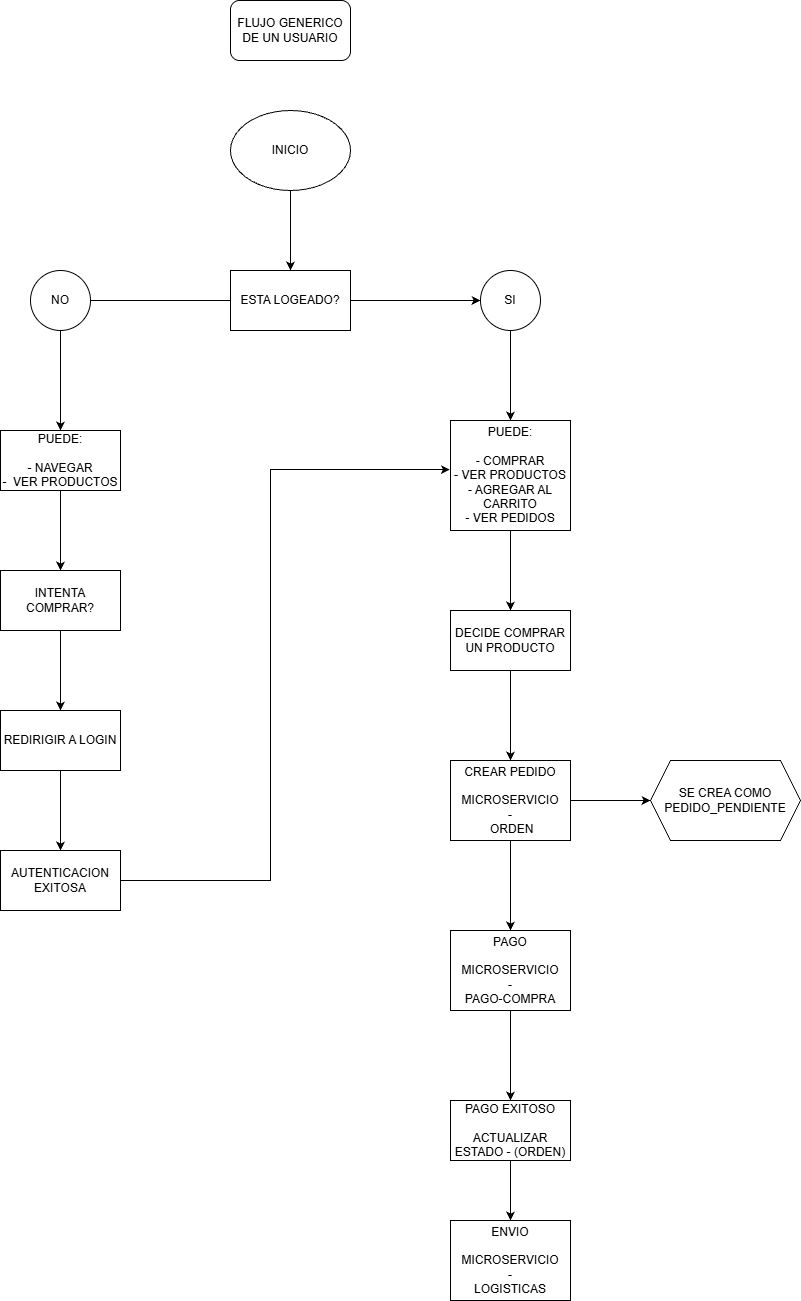

The diagram above was exported from draw.io. Its source (the exported page's mxGraphModel, read from the mxfile embedded in the PNG):
<mxGraphModel dx="1488" dy="782" grid="1" gridSize="10" guides="1" tooltips="1" connect="1" arrows="1" fold="1" page="1" pageScale="1" pageWidth="827" pageHeight="1169" math="0" shadow="0">
  <root>
    <mxCell id="0" />
    <mxCell id="1" parent="0" />
    <mxCell id="QEa-mKnP1LOopkHFnVUH-13" edge="1" parent="1" source="QEa-mKnP1LOopkHFnVUH-4" style="edgeStyle=orthogonalEdgeStyle;rounded=0;orthogonalLoop=1;jettySize=auto;html=1;" target="QEa-mKnP1LOopkHFnVUH-11">
      <mxGeometry relative="1" as="geometry" />
    </mxCell>
    <mxCell id="QEa-mKnP1LOopkHFnVUH-4" parent="1" style="ellipse;whiteSpace=wrap;html=1;" value="INICIO" vertex="1">
      <mxGeometry height="80" width="120" x="320" y="140" as="geometry" />
    </mxCell>
    <mxCell id="QEa-mKnP1LOopkHFnVUH-8" parent="1" style="rounded=1;whiteSpace=wrap;html=1;" value="FLUJO GENERICO DE UN USUARIO" vertex="1">
      <mxGeometry height="60" width="120" x="320" y="30" as="geometry" />
    </mxCell>
    <mxCell id="QEa-mKnP1LOopkHFnVUH-15" edge="1" parent="1" source="QEa-mKnP1LOopkHFnVUH-11" style="edgeStyle=orthogonalEdgeStyle;rounded=0;orthogonalLoop=1;jettySize=auto;html=1;" target="QEa-mKnP1LOopkHFnVUH-14" value="">
      <mxGeometry relative="1" as="geometry" />
    </mxCell>
    <mxCell id="QEa-mKnP1LOopkHFnVUH-17" edge="1" parent="1" source="QEa-mKnP1LOopkHFnVUH-22" style="edgeStyle=orthogonalEdgeStyle;rounded=0;orthogonalLoop=1;jettySize=auto;html=1;" target="QEa-mKnP1LOopkHFnVUH-16" value="">
      <mxGeometry relative="1" as="geometry" />
    </mxCell>
    <mxCell id="QEa-mKnP1LOopkHFnVUH-11" parent="1" style="rounded=0;whiteSpace=wrap;html=1;" value="ESTA LOGEADO?" vertex="1">
      <mxGeometry height="60" width="120" x="320" y="300" as="geometry" />
    </mxCell>
    <mxCell id="QEa-mKnP1LOopkHFnVUH-26" edge="1" parent="1" source="QEa-mKnP1LOopkHFnVUH-14" style="edgeStyle=orthogonalEdgeStyle;rounded=0;orthogonalLoop=1;jettySize=auto;html=1;" target="QEa-mKnP1LOopkHFnVUH-25" value="">
      <mxGeometry relative="1" as="geometry" />
    </mxCell>
    <mxCell id="QEa-mKnP1LOopkHFnVUH-14" parent="1" style="whiteSpace=wrap;html=1;rounded=0;" value="PUEDE:&lt;div&gt;&lt;br&gt;&lt;/div&gt;&lt;div&gt;- NAVEGAR&lt;br&gt;&lt;div&gt;-&amp;nbsp; VER PRODUCTOS&lt;/div&gt;&lt;/div&gt;" vertex="1">
      <mxGeometry height="60" width="120" x="90" y="460" as="geometry" />
    </mxCell>
    <mxCell id="QEa-mKnP1LOopkHFnVUH-30" edge="1" parent="1" source="QEa-mKnP1LOopkHFnVUH-16" style="edgeStyle=orthogonalEdgeStyle;rounded=0;orthogonalLoop=1;jettySize=auto;html=1;" target="QEa-mKnP1LOopkHFnVUH-29" value="">
      <mxGeometry relative="1" as="geometry" />
    </mxCell>
    <mxCell id="QEa-mKnP1LOopkHFnVUH-16" parent="1" style="whiteSpace=wrap;html=1;rounded=0;" value="PUEDE:&lt;div&gt;&lt;br&gt;&lt;/div&gt;&lt;div&gt;- COMPRAR&lt;/div&gt;&lt;div&gt;- VER PRODUCTOS&lt;/div&gt;&lt;div&gt;- AGREGAR AL CARRITO&lt;/div&gt;&lt;div&gt;- VER PEDIDOS&lt;/div&gt;" vertex="1">
      <mxGeometry height="110" width="120" x="540" y="450" as="geometry" />
    </mxCell>
    <mxCell id="QEa-mKnP1LOopkHFnVUH-23" parent="1" style="ellipse;whiteSpace=wrap;html=1;aspect=fixed;" value="NO" vertex="1">
      <mxGeometry height="60" width="60" x="120" y="300" as="geometry" />
    </mxCell>
    <mxCell id="QEa-mKnP1LOopkHFnVUH-24" edge="1" parent="1" source="QEa-mKnP1LOopkHFnVUH-11" style="edgeStyle=orthogonalEdgeStyle;rounded=0;orthogonalLoop=1;jettySize=auto;html=1;" target="QEa-mKnP1LOopkHFnVUH-22" value="">
      <mxGeometry relative="1" as="geometry">
        <mxPoint x="440" y="330" as="sourcePoint" />
        <mxPoint x="590" y="460" as="targetPoint" />
      </mxGeometry>
    </mxCell>
    <mxCell id="QEa-mKnP1LOopkHFnVUH-22" parent="1" style="ellipse;whiteSpace=wrap;html=1;aspect=fixed;" value="SI" vertex="1">
      <mxGeometry height="60" width="60" x="570" y="300" as="geometry" />
    </mxCell>
    <mxCell id="QEa-mKnP1LOopkHFnVUH-28" edge="1" parent="1" source="QEa-mKnP1LOopkHFnVUH-25" style="edgeStyle=orthogonalEdgeStyle;rounded=0;orthogonalLoop=1;jettySize=auto;html=1;" target="QEa-mKnP1LOopkHFnVUH-27" value="">
      <mxGeometry relative="1" as="geometry" />
    </mxCell>
    <mxCell id="QEa-mKnP1LOopkHFnVUH-25" parent="1" style="whiteSpace=wrap;html=1;rounded=0;" value="INTENTA COMPRAR?" vertex="1">
      <mxGeometry height="60" width="120" x="90" y="600" as="geometry" />
    </mxCell>
    <mxCell id="QEa-mKnP1LOopkHFnVUH-38" edge="1" parent="1" source="QEa-mKnP1LOopkHFnVUH-27" style="edgeStyle=orthogonalEdgeStyle;rounded=0;orthogonalLoop=1;jettySize=auto;html=1;" target="QEa-mKnP1LOopkHFnVUH-37" value="">
      <mxGeometry relative="1" as="geometry" />
    </mxCell>
    <mxCell id="QEa-mKnP1LOopkHFnVUH-27" parent="1" style="whiteSpace=wrap;html=1;rounded=0;" value="REDIRIGIR A LOGIN" vertex="1">
      <mxGeometry height="60" width="120" x="90" y="740" as="geometry" />
    </mxCell>
    <mxCell id="QEa-mKnP1LOopkHFnVUH-32" edge="1" parent="1" source="QEa-mKnP1LOopkHFnVUH-29" style="edgeStyle=orthogonalEdgeStyle;rounded=0;orthogonalLoop=1;jettySize=auto;html=1;" target="QEa-mKnP1LOopkHFnVUH-31" value="">
      <mxGeometry relative="1" as="geometry" />
    </mxCell>
    <mxCell id="QEa-mKnP1LOopkHFnVUH-29" parent="1" style="whiteSpace=wrap;html=1;rounded=0;" value="DECIDE COMPRAR UN PRODUCTO" vertex="1">
      <mxGeometry height="60" width="120" x="540" y="640" as="geometry" />
    </mxCell>
    <mxCell id="QEa-mKnP1LOopkHFnVUH-34" edge="1" parent="1" source="QEa-mKnP1LOopkHFnVUH-31" style="edgeStyle=orthogonalEdgeStyle;rounded=0;orthogonalLoop=1;jettySize=auto;html=1;" target="QEa-mKnP1LOopkHFnVUH-33" value="">
      <mxGeometry relative="1" as="geometry" />
    </mxCell>
    <mxCell id="QEa-mKnP1LOopkHFnVUH-45" edge="1" parent="1" source="QEa-mKnP1LOopkHFnVUH-31" style="edgeStyle=orthogonalEdgeStyle;rounded=0;orthogonalLoop=1;jettySize=auto;html=1;" target="QEa-mKnP1LOopkHFnVUH-44" value="">
      <mxGeometry relative="1" as="geometry" />
    </mxCell>
    <mxCell id="QEa-mKnP1LOopkHFnVUH-31" parent="1" style="whiteSpace=wrap;html=1;rounded=0;" value="CREAR PEDIDO&lt;div&gt;&lt;br&gt;&lt;/div&gt;&lt;div&gt;MICROSERVICIO&lt;/div&gt;&lt;div&gt;-&lt;/div&gt;&lt;div&gt;&lt;span&gt;&lt;span style=&quot;color: light-dark(rgb(0, 0, 0), rgb(255, 255, 255));&quot;&gt;&amp;nbsp;&lt;/span&gt;&lt;span style=&quot;color: light-dark(rgb(0, 0, 0), rgb(255, 255, 255)); background-color: light-dark(rgb(255, 255, 255), rgb(204, 0, 102));&quot;&gt;ORDEN&lt;/span&gt;&lt;/span&gt;&lt;/div&gt;" vertex="1">
      <mxGeometry height="80" width="120" x="540" y="790" as="geometry" />
    </mxCell>
    <mxCell id="QEa-mKnP1LOopkHFnVUH-36" edge="1" parent="1" source="QEa-mKnP1LOopkHFnVUH-33" style="edgeStyle=orthogonalEdgeStyle;rounded=0;orthogonalLoop=1;jettySize=auto;html=1;" target="QEa-mKnP1LOopkHFnVUH-35" value="">
      <mxGeometry relative="1" as="geometry" />
    </mxCell>
    <mxCell id="QEa-mKnP1LOopkHFnVUH-41" edge="1" parent="1" source="QEa-mKnP1LOopkHFnVUH-33" style="edgeStyle=orthogonalEdgeStyle;rounded=0;orthogonalLoop=1;jettySize=auto;html=1;" target="QEa-mKnP1LOopkHFnVUH-40" value="">
      <mxGeometry relative="1" as="geometry" />
    </mxCell>
    <mxCell id="QEa-mKnP1LOopkHFnVUH-33" parent="1" style="whiteSpace=wrap;html=1;rounded=0;" value="PAGO&lt;div&gt;&lt;br&gt;&lt;/div&gt;&lt;div&gt;MICROSERVICIO&lt;/div&gt;&lt;div&gt;-&lt;/div&gt;&lt;div&gt;&lt;span style=&quot;background-color: light-dark(rgb(255, 255, 255), rgb(204, 0, 102));&quot;&gt;PAGO-COMPRA&lt;/span&gt;&lt;/div&gt;" vertex="1">
      <mxGeometry height="80" width="120" x="540" y="960" as="geometry" />
    </mxCell>
    <mxCell id="QEa-mKnP1LOopkHFnVUH-35" parent="1" style="whiteSpace=wrap;html=1;rounded=0;" value="ENVIO&lt;div&gt;&lt;br&gt;&lt;/div&gt;&lt;div&gt;MICROSERVICIO&lt;/div&gt;&lt;div&gt;-&lt;/div&gt;&lt;div&gt;&lt;span style=&quot;background-color: light-dark(rgb(255, 255, 255), rgb(204, 0, 102));&quot;&gt;LOGISTICAS&lt;/span&gt;&lt;/div&gt;" vertex="1">
      <mxGeometry height="80" width="120" x="540" y="1250" as="geometry" />
    </mxCell>
    <mxCell id="QEa-mKnP1LOopkHFnVUH-37" parent="1" style="whiteSpace=wrap;html=1;rounded=0;" value="AUTENTICACION EXITOSA" vertex="1">
      <mxGeometry height="60" width="120" x="90" y="880" as="geometry" />
    </mxCell>
    <mxCell id="QEa-mKnP1LOopkHFnVUH-39" edge="1" parent="1" source="QEa-mKnP1LOopkHFnVUH-37" style="edgeStyle=orthogonalEdgeStyle;rounded=0;orthogonalLoop=1;jettySize=auto;html=1;entryX=-0.005;entryY=0.446;entryDx=0;entryDy=0;entryPerimeter=0;" target="QEa-mKnP1LOopkHFnVUH-16">
      <mxGeometry relative="1" as="geometry">
        <Array as="points">
          <mxPoint x="360" y="910" />
          <mxPoint x="360" y="499" />
        </Array>
      </mxGeometry>
    </mxCell>
    <mxCell id="QEa-mKnP1LOopkHFnVUH-40" parent="1" style="whiteSpace=wrap;html=1;rounded=0;" value="PAGO EXITOSO&lt;div&gt;&lt;br&gt;&lt;/div&gt;&lt;div&gt;ACTUALIZAR ESTADO - (&lt;span style=&quot;background-color: light-dark(rgb(255, 255, 255), rgb(204, 0, 102));&quot;&gt;ORDEN&lt;/span&gt;)&lt;/div&gt;" vertex="1">
      <mxGeometry height="60" width="120" x="540" y="1130" as="geometry" />
    </mxCell>
    <mxCell id="QEa-mKnP1LOopkHFnVUH-44" parent="1" style="shape=hexagon;perimeter=hexagonPerimeter2;whiteSpace=wrap;html=1;fixedSize=1;rounded=0;" value="SE CREA COMO PEDIDO_PENDIENTE" vertex="1">
      <mxGeometry height="80" width="150" x="740" y="790" as="geometry" />
    </mxCell>
  </root>
</mxGraphModel>